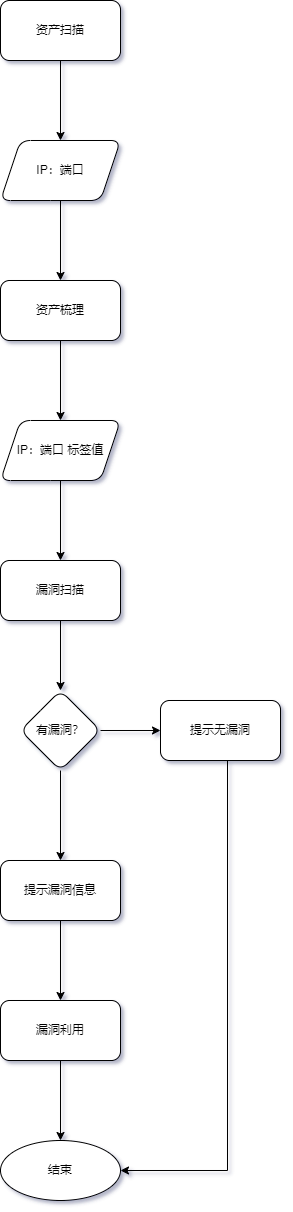

The diagram above was exported from draw.io. Its source (the exported page's mxGraphModel, read from the mxfile embedded in the PNG):
<mxGraphModel dx="2578" dy="943" grid="0" gridSize="10" guides="1" tooltips="1" connect="1" arrows="1" fold="1" page="1" pageScale="1" pageWidth="827" pageHeight="1169" math="0" shadow="1">
  <root>
    <mxCell id="WIyWlLk6GJQsqaUBKTNV-0" />
    <mxCell id="WIyWlLk6GJQsqaUBKTNV-1" parent="WIyWlLk6GJQsqaUBKTNV-0" />
    <mxCell id="u8KvDIyU67nBbdhh1SOn-2" value="" style="edgeStyle=orthogonalEdgeStyle;rounded=0;orthogonalLoop=1;jettySize=auto;html=1;" edge="1" parent="WIyWlLk6GJQsqaUBKTNV-1" source="u8KvDIyU67nBbdhh1SOn-0" target="u8KvDIyU67nBbdhh1SOn-1">
      <mxGeometry relative="1" as="geometry" />
    </mxCell>
    <mxCell id="u8KvDIyU67nBbdhh1SOn-0" value="资产扫描" style="rounded=1;whiteSpace=wrap;html=1;" vertex="1" parent="WIyWlLk6GJQsqaUBKTNV-1">
      <mxGeometry x="354" y="64" width="120" height="60" as="geometry" />
    </mxCell>
    <mxCell id="u8KvDIyU67nBbdhh1SOn-4" value="" style="edgeStyle=orthogonalEdgeStyle;rounded=0;orthogonalLoop=1;jettySize=auto;html=1;" edge="1" parent="WIyWlLk6GJQsqaUBKTNV-1" source="u8KvDIyU67nBbdhh1SOn-1" target="u8KvDIyU67nBbdhh1SOn-3">
      <mxGeometry relative="1" as="geometry" />
    </mxCell>
    <mxCell id="u8KvDIyU67nBbdhh1SOn-1" value="IP：端口" style="shape=parallelogram;perimeter=parallelogramPerimeter;whiteSpace=wrap;html=1;fixedSize=1;rounded=1;" vertex="1" parent="WIyWlLk6GJQsqaUBKTNV-1">
      <mxGeometry x="354" y="204" width="120" height="60" as="geometry" />
    </mxCell>
    <mxCell id="u8KvDIyU67nBbdhh1SOn-6" value="" style="edgeStyle=orthogonalEdgeStyle;rounded=0;orthogonalLoop=1;jettySize=auto;html=1;" edge="1" parent="WIyWlLk6GJQsqaUBKTNV-1" source="u8KvDIyU67nBbdhh1SOn-3" target="u8KvDIyU67nBbdhh1SOn-5">
      <mxGeometry relative="1" as="geometry" />
    </mxCell>
    <mxCell id="u8KvDIyU67nBbdhh1SOn-3" value="资产梳理" style="whiteSpace=wrap;html=1;rounded=1;" vertex="1" parent="WIyWlLk6GJQsqaUBKTNV-1">
      <mxGeometry x="354" y="344" width="120" height="60" as="geometry" />
    </mxCell>
    <mxCell id="u8KvDIyU67nBbdhh1SOn-8" value="" style="edgeStyle=orthogonalEdgeStyle;rounded=0;orthogonalLoop=1;jettySize=auto;html=1;" edge="1" parent="WIyWlLk6GJQsqaUBKTNV-1" source="u8KvDIyU67nBbdhh1SOn-5" target="u8KvDIyU67nBbdhh1SOn-7">
      <mxGeometry relative="1" as="geometry" />
    </mxCell>
    <mxCell id="u8KvDIyU67nBbdhh1SOn-5" value="IP：端口 标签值" style="shape=parallelogram;perimeter=parallelogramPerimeter;whiteSpace=wrap;html=1;fixedSize=1;rounded=1;" vertex="1" parent="WIyWlLk6GJQsqaUBKTNV-1">
      <mxGeometry x="354" y="484" width="120" height="60" as="geometry" />
    </mxCell>
    <mxCell id="u8KvDIyU67nBbdhh1SOn-10" value="" style="edgeStyle=orthogonalEdgeStyle;rounded=0;orthogonalLoop=1;jettySize=auto;html=1;" edge="1" parent="WIyWlLk6GJQsqaUBKTNV-1" source="u8KvDIyU67nBbdhh1SOn-7" target="u8KvDIyU67nBbdhh1SOn-9">
      <mxGeometry relative="1" as="geometry" />
    </mxCell>
    <mxCell id="u8KvDIyU67nBbdhh1SOn-7" value="漏洞扫描" style="whiteSpace=wrap;html=1;rounded=1;" vertex="1" parent="WIyWlLk6GJQsqaUBKTNV-1">
      <mxGeometry x="354" y="624" width="120" height="60" as="geometry" />
    </mxCell>
    <mxCell id="u8KvDIyU67nBbdhh1SOn-14" value="" style="edgeStyle=orthogonalEdgeStyle;rounded=0;orthogonalLoop=1;jettySize=auto;html=1;" edge="1" parent="WIyWlLk6GJQsqaUBKTNV-1" source="u8KvDIyU67nBbdhh1SOn-9" target="u8KvDIyU67nBbdhh1SOn-13">
      <mxGeometry relative="1" as="geometry" />
    </mxCell>
    <mxCell id="u8KvDIyU67nBbdhh1SOn-16" value="" style="edgeStyle=orthogonalEdgeStyle;rounded=0;orthogonalLoop=1;jettySize=auto;html=1;" edge="1" parent="WIyWlLk6GJQsqaUBKTNV-1" source="u8KvDIyU67nBbdhh1SOn-9" target="u8KvDIyU67nBbdhh1SOn-15">
      <mxGeometry relative="1" as="geometry" />
    </mxCell>
    <mxCell id="u8KvDIyU67nBbdhh1SOn-9" value="有漏洞？" style="rhombus;whiteSpace=wrap;html=1;rounded=1;" vertex="1" parent="WIyWlLk6GJQsqaUBKTNV-1">
      <mxGeometry x="374" y="754" width="80" height="80" as="geometry" />
    </mxCell>
    <mxCell id="u8KvDIyU67nBbdhh1SOn-18" value="" style="edgeStyle=orthogonalEdgeStyle;rounded=0;orthogonalLoop=1;jettySize=auto;html=1;" edge="1" parent="WIyWlLk6GJQsqaUBKTNV-1" source="u8KvDIyU67nBbdhh1SOn-13" target="u8KvDIyU67nBbdhh1SOn-17">
      <mxGeometry relative="1" as="geometry" />
    </mxCell>
    <mxCell id="u8KvDIyU67nBbdhh1SOn-13" value="提示漏洞信息" style="whiteSpace=wrap;html=1;rounded=1;" vertex="1" parent="WIyWlLk6GJQsqaUBKTNV-1">
      <mxGeometry x="354" y="924" width="120" height="60" as="geometry" />
    </mxCell>
    <mxCell id="u8KvDIyU67nBbdhh1SOn-21" style="edgeStyle=orthogonalEdgeStyle;rounded=0;orthogonalLoop=1;jettySize=auto;html=1;" edge="1" parent="WIyWlLk6GJQsqaUBKTNV-1" source="u8KvDIyU67nBbdhh1SOn-15" target="u8KvDIyU67nBbdhh1SOn-19">
      <mxGeometry relative="1" as="geometry">
        <Array as="points">
          <mxPoint x="581" y="1234" />
        </Array>
      </mxGeometry>
    </mxCell>
    <mxCell id="u8KvDIyU67nBbdhh1SOn-15" value="提示无漏洞" style="whiteSpace=wrap;html=1;rounded=1;" vertex="1" parent="WIyWlLk6GJQsqaUBKTNV-1">
      <mxGeometry x="514" y="764" width="120" height="60" as="geometry" />
    </mxCell>
    <mxCell id="u8KvDIyU67nBbdhh1SOn-20" value="" style="edgeStyle=orthogonalEdgeStyle;rounded=0;orthogonalLoop=1;jettySize=auto;html=1;" edge="1" parent="WIyWlLk6GJQsqaUBKTNV-1" source="u8KvDIyU67nBbdhh1SOn-17" target="u8KvDIyU67nBbdhh1SOn-19">
      <mxGeometry relative="1" as="geometry" />
    </mxCell>
    <mxCell id="u8KvDIyU67nBbdhh1SOn-17" value="漏洞利用" style="whiteSpace=wrap;html=1;rounded=1;" vertex="1" parent="WIyWlLk6GJQsqaUBKTNV-1">
      <mxGeometry x="354" y="1064" width="120" height="60" as="geometry" />
    </mxCell>
    <mxCell id="u8KvDIyU67nBbdhh1SOn-19" value="结束" style="ellipse;whiteSpace=wrap;html=1;rounded=1;" vertex="1" parent="WIyWlLk6GJQsqaUBKTNV-1">
      <mxGeometry x="354" y="1204" width="120" height="60" as="geometry" />
    </mxCell>
  </root>
</mxGraphModel>